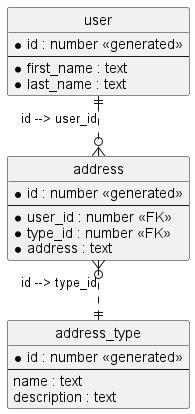

The diagram above was rendered by PlantUML. Its source (embedded in the PNG):
@startuml
'https://plantuml.com/class-diagram


' hide the spot
hide circle

' avoid problems with angled crows feet
skinparam linetype ortho

entity "user" as user {
  *id : number <<generated>>
  --
  *first_name : text
  *last_name : text
}

entity "address" as address {
  *id : number <<generated>>
  --
  *user_id : number <<FK>>
  *type_id : number <<FK>>
  *address : text
}

entity "address_type" as address_type {
  *id : number <<generated>>
  --
  name : text
  description : text
}

user ||..o{ address : id --> user_id
address }o..|| address_type : id --> type_id

@enduml